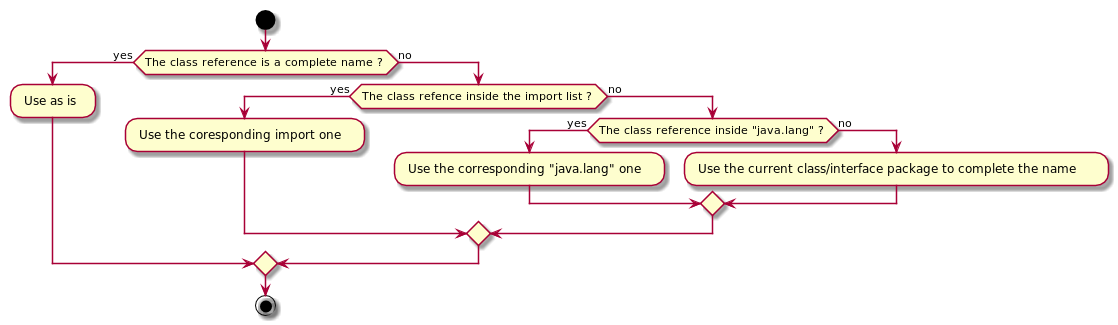

The diagram above was rendered by PlantUML. Its source (embedded in the PNG):
@startuml
start
if (The class reference is a complete name ?) then (yes)
   : Use as is ;
else (no)
   if (The class refence inside the import list ?) then (yes)
      : Use the coresponding import one ;
   else (no)
      if (The class reference inside "java.lang" ?) then (yes)
         : Use the corresponding "java.lang" one ;
      else (no)
         : Use the current class/interface package to complete the name ;
      endif
   endif
endif
stop
@enduml